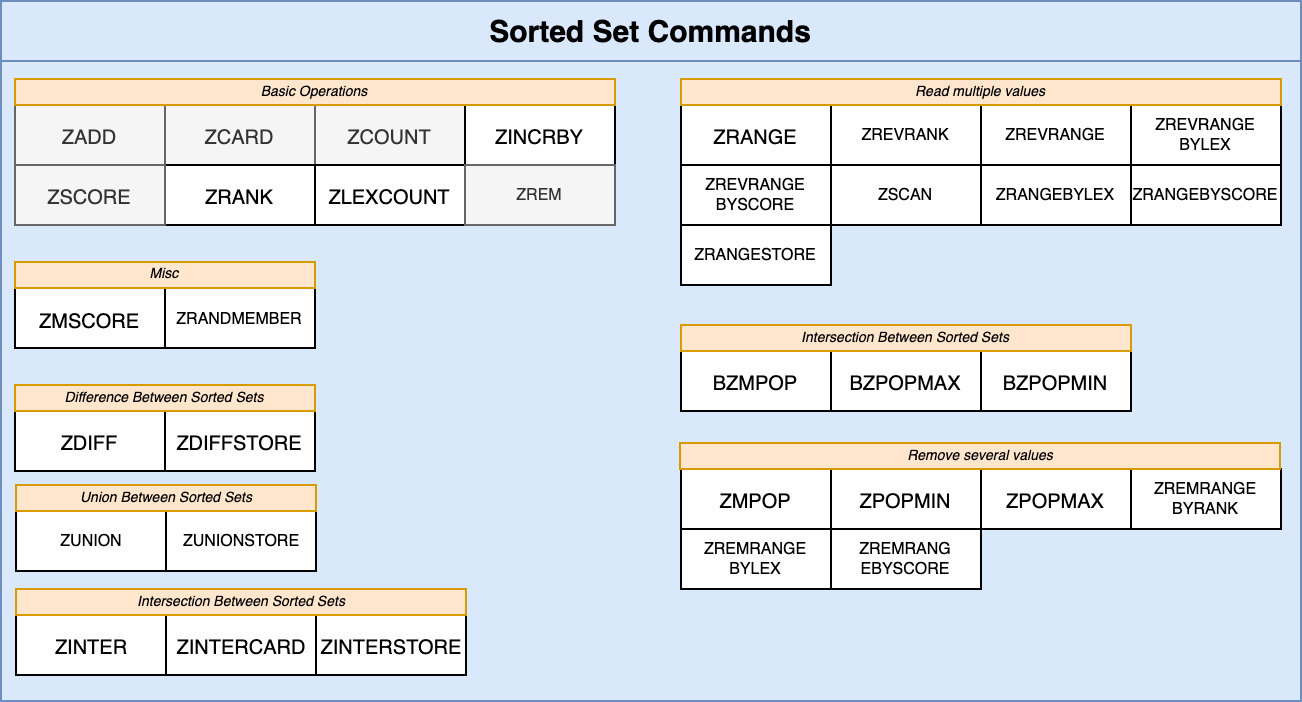

The diagram above was exported from draw.io. Its source (the exported page's mxGraphModel, read from the mxfile embedded in the PNG):
<mxGraphModel dx="1188" dy="710" grid="1" gridSize="10" guides="1" tooltips="1" connect="1" arrows="1" fold="1" page="1" pageScale="1" pageWidth="1920" pageHeight="1200" background="#ffffff" math="0" shadow="0">
  <root>
    <mxCell id="LJW4C5f-a89Wppni71iq-0" />
    <mxCell id="LJW4C5f-a89Wppni71iq-1" parent="LJW4C5f-a89Wppni71iq-0" />
    <mxCell id="LJW4C5f-a89Wppni71iq-2" value="Sorted Set Commands" style="rounded=0;whiteSpace=wrap;html=1;fillColor=#dae8fc;strokeColor=#6c8ebf;fontStyle=1;fontSize=15;" parent="LJW4C5f-a89Wppni71iq-1" vertex="1">
      <mxGeometry x="610" y="378" width="650" height="30" as="geometry" />
    </mxCell>
    <mxCell id="LJW4C5f-a89Wppni71iq-3" value="" style="rounded=0;whiteSpace=wrap;html=1;fillColor=#dae8fc;strokeColor=#6c8ebf;fontStyle=1;fontSize=16;" parent="LJW4C5f-a89Wppni71iq-1" vertex="1">
      <mxGeometry x="610" y="408" width="650" height="320" as="geometry" />
    </mxCell>
    <mxCell id="LJW4C5f-a89Wppni71iq-4" value="BZMPOP" style="rounded=0;whiteSpace=wrap;html=1;fontSize=10;" parent="LJW4C5f-a89Wppni71iq-1" vertex="1">
      <mxGeometry x="950" y="553" width="75" height="30" as="geometry" />
    </mxCell>
    <mxCell id="LJW4C5f-a89Wppni71iq-6" value="BZPOPMIN" style="rounded=0;whiteSpace=wrap;html=1;fontSize=10;" parent="LJW4C5f-a89Wppni71iq-1" vertex="1">
      <mxGeometry x="1100" y="553" width="75" height="30" as="geometry" />
    </mxCell>
    <mxCell id="LJW4C5f-a89Wppni71iq-14" value="ZADD" style="rounded=0;whiteSpace=wrap;html=1;fontSize=10;fillColor=#f5f5f5;strokeColor=#666666;fontColor=#333333;" parent="LJW4C5f-a89Wppni71iq-1" vertex="1">
      <mxGeometry x="617" y="430" width="75" height="30" as="geometry" />
    </mxCell>
    <mxCell id="LJW4C5f-a89Wppni71iq-16" value="ZCARD" style="rounded=0;whiteSpace=wrap;html=1;fontSize=10;fillColor=#f5f5f5;strokeColor=#666666;fontColor=#333333;" parent="LJW4C5f-a89Wppni71iq-1" vertex="1">
      <mxGeometry x="692" y="430" width="75" height="30" as="geometry" />
    </mxCell>
    <mxCell id="LJW4C5f-a89Wppni71iq-18" value="BZPOPMAX" style="rounded=0;whiteSpace=wrap;html=1;fontSize=10;" parent="LJW4C5f-a89Wppni71iq-1" vertex="1">
      <mxGeometry x="1025" y="553" width="75" height="30" as="geometry" />
    </mxCell>
    <mxCell id="LJW4C5f-a89Wppni71iq-26" value="ZCOUNT" style="rounded=0;whiteSpace=wrap;html=1;fontSize=10;fillColor=#f5f5f5;strokeColor=#666666;fontColor=#333333;" parent="LJW4C5f-a89Wppni71iq-1" vertex="1">
      <mxGeometry x="767" y="430" width="75" height="30" as="geometry" />
    </mxCell>
    <mxCell id="LJW4C5f-a89Wppni71iq-27" value="ZDIFFSTORE" style="rounded=0;whiteSpace=wrap;html=1;fontSize=10;" parent="LJW4C5f-a89Wppni71iq-1" vertex="1">
      <mxGeometry x="692" y="583" width="75" height="30" as="geometry" />
    </mxCell>
    <mxCell id="LJW4C5f-a89Wppni71iq-28" value="ZDIFF" style="rounded=0;whiteSpace=wrap;html=1;fontSize=10;" parent="LJW4C5f-a89Wppni71iq-1" vertex="1">
      <mxGeometry x="617" y="583" width="75" height="30" as="geometry" />
    </mxCell>
    <mxCell id="LJW4C5f-a89Wppni71iq-29" value="ZINCRBY" style="rounded=0;whiteSpace=wrap;html=1;fontSize=10;" parent="LJW4C5f-a89Wppni71iq-1" vertex="1">
      <mxGeometry x="842" y="430" width="75" height="30" as="geometry" />
    </mxCell>
    <mxCell id="LJW4C5f-a89Wppni71iq-30" value="ZINTERCARD" style="rounded=0;whiteSpace=wrap;html=1;fontSize=10;" parent="LJW4C5f-a89Wppni71iq-1" vertex="1">
      <mxGeometry x="692.5" y="685" width="75" height="30" as="geometry" />
    </mxCell>
    <mxCell id="LJW4C5f-a89Wppni71iq-31" value="ZINTERSTORE" style="rounded=0;whiteSpace=wrap;html=1;fontSize=10;" parent="LJW4C5f-a89Wppni71iq-1" vertex="1">
      <mxGeometry x="767.5" y="685" width="75" height="30" as="geometry" />
    </mxCell>
    <mxCell id="LJW4C5f-a89Wppni71iq-32" value="ZLEXCOUNT" style="rounded=0;whiteSpace=wrap;html=1;fontSize=10;" parent="LJW4C5f-a89Wppni71iq-1" vertex="1">
      <mxGeometry x="767" y="460" width="75" height="30" as="geometry" />
    </mxCell>
    <mxCell id="LJW4C5f-a89Wppni71iq-33" value="ZINTER" style="rounded=0;whiteSpace=wrap;html=1;fontSize=10;" parent="LJW4C5f-a89Wppni71iq-1" vertex="1">
      <mxGeometry x="617.5" y="685" width="75" height="30" as="geometry" />
    </mxCell>
    <mxCell id="LJW4C5f-a89Wppni71iq-34" value="ZMPOP" style="rounded=0;whiteSpace=wrap;html=1;fontSize=10;" parent="LJW4C5f-a89Wppni71iq-1" vertex="1">
      <mxGeometry x="950" y="612" width="75" height="30" as="geometry" />
    </mxCell>
    <mxCell id="LJW4C5f-a89Wppni71iq-35" value="ZPOPMAX" style="rounded=0;whiteSpace=wrap;html=1;fontSize=10;" parent="LJW4C5f-a89Wppni71iq-1" vertex="1">
      <mxGeometry x="1100" y="612" width="75" height="30" as="geometry" />
    </mxCell>
    <mxCell id="LJW4C5f-a89Wppni71iq-36" value="ZMSCORE" style="rounded=0;whiteSpace=wrap;html=1;fontSize=10;" parent="LJW4C5f-a89Wppni71iq-1" vertex="1">
      <mxGeometry x="617" y="521.5" width="75" height="30" as="geometry" />
    </mxCell>
    <mxCell id="LJW4C5f-a89Wppni71iq-37" value="ZPOPMIN" style="rounded=0;whiteSpace=wrap;html=1;fontSize=10;" parent="LJW4C5f-a89Wppni71iq-1" vertex="1">
      <mxGeometry x="1025" y="612" width="75" height="30" as="geometry" />
    </mxCell>
    <mxCell id="LJW4C5f-a89Wppni71iq-38" value="ZRANDMEMBER" style="rounded=0;whiteSpace=wrap;html=1;fontSize=8;" parent="LJW4C5f-a89Wppni71iq-1" vertex="1">
      <mxGeometry x="692" y="521.5" width="75" height="30" as="geometry" />
    </mxCell>
    <mxCell id="LJW4C5f-a89Wppni71iq-39" value="ZRANGEBYLEX" style="rounded=0;whiteSpace=wrap;html=1;fontSize=8;" parent="LJW4C5f-a89Wppni71iq-1" vertex="1">
      <mxGeometry x="1100" y="460" width="75" height="30" as="geometry" />
    </mxCell>
    <mxCell id="LJW4C5f-a89Wppni71iq-40" value="ZRANGE" style="rounded=0;whiteSpace=wrap;html=1;fontSize=10;" parent="LJW4C5f-a89Wppni71iq-1" vertex="1">
      <mxGeometry x="950" y="430" width="75" height="30" as="geometry" />
    </mxCell>
    <mxCell id="LJW4C5f-a89Wppni71iq-41" value="ZRANGEBYSCORE" style="rounded=0;whiteSpace=wrap;html=1;fontSize=8;" parent="LJW4C5f-a89Wppni71iq-1" vertex="1">
      <mxGeometry x="1175" y="460" width="75" height="30" as="geometry" />
    </mxCell>
    <mxCell id="LJW4C5f-a89Wppni71iq-42" value="ZRANGESTORE" style="rounded=0;whiteSpace=wrap;html=1;fontSize=8;" parent="LJW4C5f-a89Wppni71iq-1" vertex="1">
      <mxGeometry x="950" y="490" width="75" height="30" as="geometry" />
    </mxCell>
    <mxCell id="LJW4C5f-a89Wppni71iq-43" value="ZREM" style="rounded=0;whiteSpace=wrap;html=1;fontSize=8;fillColor=#f5f5f5;strokeColor=#666666;fontColor=#333333;" parent="LJW4C5f-a89Wppni71iq-1" vertex="1">
      <mxGeometry x="842" y="460" width="75" height="30" as="geometry" />
    </mxCell>
    <mxCell id="LJW4C5f-a89Wppni71iq-44" value="ZRANK" style="rounded=0;whiteSpace=wrap;html=1;fontSize=10;" parent="LJW4C5f-a89Wppni71iq-1" vertex="1">
      <mxGeometry x="692" y="460" width="75" height="30" as="geometry" />
    </mxCell>
    <mxCell id="LJW4C5f-a89Wppni71iq-45" value="ZREMRANGE&lt;br&gt;BYLEX" style="rounded=0;whiteSpace=wrap;html=1;fontSize=8;" parent="LJW4C5f-a89Wppni71iq-1" vertex="1">
      <mxGeometry x="950" y="642" width="75" height="30" as="geometry" />
    </mxCell>
    <mxCell id="LJW4C5f-a89Wppni71iq-46" value="ZREMRANGE&lt;br&gt;BYRANK" style="rounded=0;whiteSpace=wrap;html=1;fontSize=8;" parent="LJW4C5f-a89Wppni71iq-1" vertex="1">
      <mxGeometry x="1175" y="612" width="75" height="30" as="geometry" />
    </mxCell>
    <mxCell id="LJW4C5f-a89Wppni71iq-47" value="ZREVRANGE" style="rounded=0;whiteSpace=wrap;html=1;fontSize=8;" parent="LJW4C5f-a89Wppni71iq-1" vertex="1">
      <mxGeometry x="1100" y="430" width="75" height="30" as="geometry" />
    </mxCell>
    <mxCell id="LJW4C5f-a89Wppni71iq-48" value="ZREMRANG&lt;br&gt;EBYSCORE" style="rounded=0;whiteSpace=wrap;html=1;fontSize=8;" parent="LJW4C5f-a89Wppni71iq-1" vertex="1">
      <mxGeometry x="1025" y="642" width="75" height="30" as="geometry" />
    </mxCell>
    <mxCell id="LJW4C5f-a89Wppni71iq-49" value="ZREVRANGE&lt;br&gt;BYLEX" style="rounded=0;whiteSpace=wrap;html=1;fontSize=8;" parent="LJW4C5f-a89Wppni71iq-1" vertex="1">
      <mxGeometry x="1175" y="430" width="75" height="30" as="geometry" />
    </mxCell>
    <mxCell id="LJW4C5f-a89Wppni71iq-50" value="ZREVRANGE&lt;br&gt;BYSCORE" style="rounded=0;whiteSpace=wrap;html=1;fontSize=8;" parent="LJW4C5f-a89Wppni71iq-1" vertex="1">
      <mxGeometry x="950" y="460" width="75" height="30" as="geometry" />
    </mxCell>
    <mxCell id="LJW4C5f-a89Wppni71iq-51" value="ZSCAN" style="rounded=0;whiteSpace=wrap;html=1;fontSize=8;" parent="LJW4C5f-a89Wppni71iq-1" vertex="1">
      <mxGeometry x="1025" y="460" width="75" height="30" as="geometry" />
    </mxCell>
    <mxCell id="LJW4C5f-a89Wppni71iq-52" value="ZREVRANK" style="rounded=0;whiteSpace=wrap;html=1;fontSize=8;" parent="LJW4C5f-a89Wppni71iq-1" vertex="1">
      <mxGeometry x="1025" y="430" width="75" height="30" as="geometry" />
    </mxCell>
    <mxCell id="LJW4C5f-a89Wppni71iq-53" value="ZSCORE" style="rounded=0;whiteSpace=wrap;html=1;fontSize=10;fillColor=#f5f5f5;strokeColor=#666666;fontColor=#333333;" parent="LJW4C5f-a89Wppni71iq-1" vertex="1">
      <mxGeometry x="617" y="460" width="75" height="30" as="geometry" />
    </mxCell>
    <mxCell id="LJW4C5f-a89Wppni71iq-54" value="ZUNION" style="rounded=0;whiteSpace=wrap;html=1;fontSize=8;" parent="LJW4C5f-a89Wppni71iq-1" vertex="1">
      <mxGeometry x="617.5" y="633" width="75" height="30" as="geometry" />
    </mxCell>
    <mxCell id="LJW4C5f-a89Wppni71iq-56" value="ZUNIONSTORE" style="rounded=0;whiteSpace=wrap;html=1;fontSize=8;" parent="LJW4C5f-a89Wppni71iq-1" vertex="1">
      <mxGeometry x="692.5" y="633" width="75" height="30" as="geometry" />
    </mxCell>
    <mxCell id="LJW4C5f-a89Wppni71iq-57" value="&lt;i&gt;Basic Operations&lt;/i&gt;" style="rounded=0;whiteSpace=wrap;html=1;fontSize=7;fillColor=#ffe6cc;strokeColor=#d79b00;" parent="LJW4C5f-a89Wppni71iq-1" vertex="1">
      <mxGeometry x="617" y="417" width="300" height="13" as="geometry" />
    </mxCell>
    <mxCell id="LJW4C5f-a89Wppni71iq-58" value="&lt;i&gt;Misc&lt;/i&gt;" style="rounded=0;whiteSpace=wrap;html=1;fontSize=7;fillColor=#ffe6cc;strokeColor=#d79b00;" parent="LJW4C5f-a89Wppni71iq-1" vertex="1">
      <mxGeometry x="617" y="508.5" width="150" height="13" as="geometry" />
    </mxCell>
    <mxCell id="LJW4C5f-a89Wppni71iq-59" value="&lt;i&gt;Difference Between Sorted Sets&lt;/i&gt;" style="rounded=0;whiteSpace=wrap;html=1;fontSize=7;fillColor=#ffe6cc;strokeColor=#d79b00;" parent="LJW4C5f-a89Wppni71iq-1" vertex="1">
      <mxGeometry x="617" y="570" width="150" height="13" as="geometry" />
    </mxCell>
    <mxCell id="LJW4C5f-a89Wppni71iq-62" value="&lt;i&gt;Union Between Sorted Sets&lt;/i&gt;" style="rounded=0;whiteSpace=wrap;html=1;fontSize=7;fillColor=#ffe6cc;strokeColor=#d79b00;" parent="LJW4C5f-a89Wppni71iq-1" vertex="1">
      <mxGeometry x="617.5" y="620" width="150" height="13" as="geometry" />
    </mxCell>
    <mxCell id="LJW4C5f-a89Wppni71iq-65" value="&lt;i&gt;Intersection Between Sorted Sets&lt;/i&gt;" style="rounded=0;whiteSpace=wrap;html=1;fontSize=7;fillColor=#ffe6cc;strokeColor=#d79b00;" parent="LJW4C5f-a89Wppni71iq-1" vertex="1">
      <mxGeometry x="617.5" y="672" width="225" height="13" as="geometry" />
    </mxCell>
    <mxCell id="LJW4C5f-a89Wppni71iq-66" value="&lt;i&gt;Remove several values&lt;/i&gt;" style="rounded=0;whiteSpace=wrap;html=1;fontSize=7;fillColor=#ffe6cc;strokeColor=#d79b00;" parent="LJW4C5f-a89Wppni71iq-1" vertex="1">
      <mxGeometry x="949.5" y="599" width="300" height="13" as="geometry" />
    </mxCell>
    <mxCell id="LJW4C5f-a89Wppni71iq-67" value="&lt;i&gt;Read multiple values&lt;/i&gt;" style="rounded=0;whiteSpace=wrap;html=1;fontSize=7;fillColor=#ffe6cc;strokeColor=#d79b00;" parent="LJW4C5f-a89Wppni71iq-1" vertex="1">
      <mxGeometry x="950" y="417" width="300" height="13" as="geometry" />
    </mxCell>
    <mxCell id="LJW4C5f-a89Wppni71iq-68" value="&lt;i&gt;Intersection Between Sorted Sets&lt;/i&gt;" style="rounded=0;whiteSpace=wrap;html=1;fontSize=7;fillColor=#ffe6cc;strokeColor=#d79b00;" parent="LJW4C5f-a89Wppni71iq-1" vertex="1">
      <mxGeometry x="950" y="540" width="225" height="13" as="geometry" />
    </mxCell>
  </root>
</mxGraphModel>